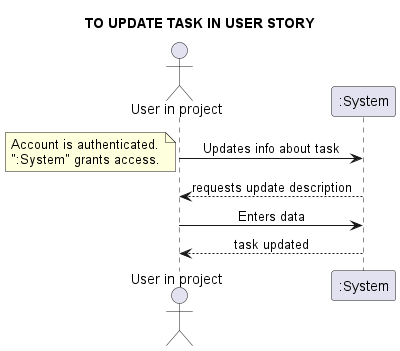

The diagram above was rendered by PlantUML. Its source (embedded in the PNG):
@startuml
skinparam sequenceMessageAlign center
title TO UPDATE TASK IN USER STORY
actor "User in project" as UIP
UIP -> ":System": Updates info about task
note left
Account is authenticated.
":System" grants access.
end note
UIP <-- ":System": requests update description
UIP -> ":System": Enters data
UIP <-- ":System": task updated
@enduml